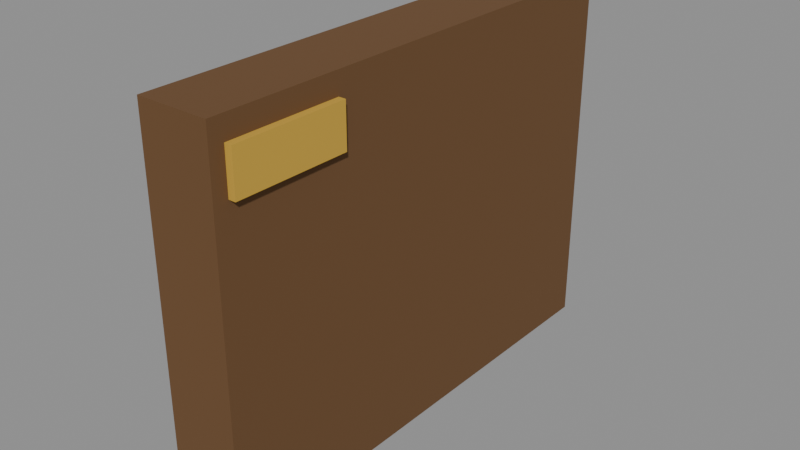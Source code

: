 # Source: person-folder.blend  (saved by Blender 5.3.31; exported with 4.5.12 LTS)
import bpy
from mathutils import Matrix  # noqa: F401  (used for matrix-valued properties, if any)

bpy.ops.wm.read_factory_settings(use_empty=True)
scene = bpy.context.scene
scene.name = 'Scene'

# ---- materials (node trees are filled in below, after node groups)
mat_6a4a2a = bpy.data.materials.new('#6a4a2a')
mat_6a4a2a.use_backface_culling = True
mat_6a4a2a.diffuse_color = (0.1441, 0.06848, 0.02315, 1.0)
mat_c9a13a = bpy.data.materials.new('#c9a13a')
mat_c9a13a.use_backface_culling = True
mat_c9a13a.diffuse_color = (0.5841, 0.3564, 0.04231, 1.0)

# ---- material node trees
mat_6a4a2a.use_nodes = True; mat_6a4a2a.node_tree.nodes.clear()
_N = mat_6a4a2a.node_tree.nodes; _L = mat_6a4a2a.node_tree.links
n0 = _N.new('ShaderNodeBsdfPrincipled'); n0.name = 'Principled BSDF'; n0.location = (-200, 100)
n0.inputs[0].default_value = (0.1441, 0.06848, 0.02315, 1.0)
n0.inputs[2].default_value = 0.9
n0.inputs[10].default_value = 0.005
n1 = _N.new('ShaderNodeOutputMaterial'); n1.name = 'Material Output'; n1.location = (200, 100)
_L.new(n0.outputs[0], n1.inputs[0])
n1.is_active_output = True
mat_c9a13a.use_nodes = True; mat_c9a13a.node_tree.nodes.clear()
_N = mat_c9a13a.node_tree.nodes; _L = mat_c9a13a.node_tree.links
n0 = _N.new('ShaderNodeBsdfPrincipled'); n0.name = 'Principled BSDF'; n0.location = (-200, 100)
n0.inputs[0].default_value = (0.5841, 0.3564, 0.04231, 1.0)
n0.inputs[2].default_value = 0.9
n0.inputs[10].default_value = 0.005
n1 = _N.new('ShaderNodeOutputMaterial'); n1.name = 'Material Output'; n1.location = (200, 100)
_L.new(n0.outputs[0], n1.inputs[0])
n1.is_active_output = True

# ---- meshes
me_00__6a4a2a_r110 = bpy.data.meshes.new('00_#6a4a2a_r110')
me_00__6a4a2a_r110.from_pydata([(0.275, 0.09, 0.37), (0.275, -0.25, 0.37), (0.275, 0.09, 0.63), (0.275, -0.25, 0.63), (0.325, 0.09, 0.37), (0.325, -0.25, 0.37), (0.325, 0.09, 0.63), (0.325, -0.25, 0.63)], [], [(0, 1, 3, 2), (2, 3, 7, 6), (6, 7, 5, 4), (4, 5, 1, 0), (2, 6, 4, 0), (7, 3, 1, 5)])
me_00__6a4a2a_r110.materials.append(mat_6a4a2a)
me_00__6a4a2a_r110.update()
me_01__c9a13a_noshadow_r110 = bpy.data.meshes.new('01_#c9a13a_noshadow_r110')
me_01__c9a13a_noshadow_r110.from_pydata([(0.27, -0.16, 0.585), (0.27, -0.24, 0.585), (0.27, -0.16, 0.615), (0.27, -0.24, 0.615), (0.33, -0.16, 0.585), (0.33, -0.24, 0.585), (0.33, -0.16, 0.615), (0.33, -0.24, 0.615)], [], [(0, 1, 3, 2), (2, 3, 7, 6), (6, 7, 5, 4), (4, 5, 1, 0), (2, 6, 4, 0), (7, 3, 1, 5)])
me_01__c9a13a_noshadow_r110.materials.append(mat_c9a13a)
me_01__c9a13a_noshadow_r110.update()

# ---- objects
ob_00__6a4a2a_r110 = bpy.data.objects.new('00_#6a4a2a_r110', me_00__6a4a2a_r110)
ob_01__c9a13a_noshadow_r110 = bpy.data.objects.new('01_#c9a13a_noshadow_r110', me_01__c9a13a_noshadow_r110)

# ---- transforms, parenting, visibility, modifiers, constraints
ob_00__6a4a2a_r110.location = (0.0, 0.0, 0.0)
ob_01__c9a13a_noshadow_r110.location = (0.0, 0.0, 0.0)

# ---- collection membership
scene.collection.objects.link(ob_00__6a4a2a_r110)
scene.collection.objects.link(ob_01__c9a13a_noshadow_r110)

# ---- scene / render settings (as saved in the file)
scene.frame_start = 1; scene.frame_end = 250; scene.frame_set(1)
scene.render.engine = 'BLENDER_EEVEE_NEXT'
scene.render.bake_bias = 0.0
scene.render.bake_samples = 0
scene.render.compositor_device = 'GPU'
scene.eevee.use_volume_custom_range = False
scene.eevee.fast_gi_thickness_near = 0.1
scene.eevee.fast_gi_thickness_far = 0.0
scene.eevee.ray_tracing_options.screen_trace_thickness = 0.1
bpy.context.view_layer.update()

# ---- added for rendering (the .blend has no active camera and no usable light): camera, sun + grey world if the file has none
cam_auto = bpy.data.cameras.new('AutoCamera')
cam_auto.lens = 50.0
cam_auto.sensor_width = 36.0
cam_auto.clip_end = 1000.0
ob_auto_camera = bpy.data.objects.new('AutoCamera', cam_auto)
scene.collection.objects.link(ob_auto_camera)
ob_auto_camera.location = (0.699885, -0.559863, 0.819908)
ob_auto_camera.rotation_euler = (1.09748, -7.21219e-08, 0.694738)
scene.camera = ob_auto_camera
light_auto_sun = bpy.data.lights.new('AutoSun', 'SUN')
light_auto_sun.energy = 3.0
light_auto_sun.angle = 0.0523599
ob_auto_sun = bpy.data.objects.new('AutoSun', light_auto_sun)
scene.collection.objects.link(ob_auto_sun)
ob_auto_sun.rotation_euler = (0.872665, 0.174533, 0.523599)
if scene.world is None:
    world_auto = bpy.data.worlds.new('AutoWorld')
    world_auto.color = (0.3, 0.3, 0.3)
    scene.world = world_auto
bpy.context.view_layer.update()
